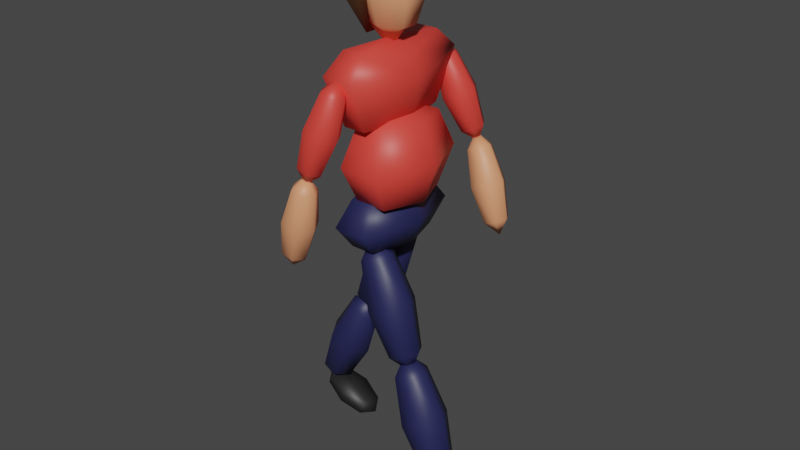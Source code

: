 # Source: People.blend  (saved by Blender 2.80.40; exported with 4.5.12 LTS)
import bpy
from mathutils import Matrix  # noqa: F401  (used for matrix-valued properties, if any)

bpy.ops.wm.read_factory_settings(use_empty=True)
scene = bpy.context.scene
scene.name = 'Scene'

# ---- collections
col_collection = bpy.data.collections.new('Collection'); scene.collection.children.link(col_collection)

# ---- materials (node trees are filled in below, after node groups)
mat_hair = bpy.data.materials.new('Hair')
mat_hair.use_transparent_shadow = False
mat_hair.roughness = 0.25
mat_skin = bpy.data.materials.new('Skin')
mat_skin.use_transparent_shadow = False
mat_skin.roughness = 0.25
mat_shirt = bpy.data.materials.new('Shirt')
mat_shirt.use_transparent_shadow = False
mat_shirt.roughness = 0.25
mat_trousers = bpy.data.materials.new('Trousers')
mat_trousers.use_transparent_shadow = False
mat_trousers.roughness = 0.25
mat_shoe = bpy.data.materials.new('Shoe')
mat_shoe.use_transparent_shadow = False
mat_shoe.roughness = 0.25

# ---- material node trees
mat_hair.use_nodes = True; mat_hair.node_tree.nodes.clear()
_N = mat_hair.node_tree.nodes; _L = mat_hair.node_tree.links
n0 = _N.new('ShaderNodeOutputMaterial'); n0.name = 'Material Output'; n0.location = (300, 300)
n1 = _N.new('ShaderNodeBsdfPrincipled'); n1.name = 'Principled BSDF'; n1.location = (10, 300)
n1.distribution = 'GGX'
n1.subsurface_method = 'BURLEY'
n1.inputs[0].default_value = (0.08714, 0.04083, 0.01489, 1.0)
n1.inputs[3].default_value = 1.45
_L.new(n1.outputs[0], n0.inputs[0])
n0.is_active_output = True
mat_skin.use_nodes = True; mat_skin.node_tree.nodes.clear()
_N = mat_skin.node_tree.nodes; _L = mat_skin.node_tree.links
n0 = _N.new('ShaderNodeOutputMaterial'); n0.name = 'Material Output'; n0.location = (300, 300)
n1 = _N.new('ShaderNodeBsdfPrincipled'); n1.name = 'Principled BSDF'; n1.location = (10, 300)
n1.distribution = 'GGX'
n1.subsurface_method = 'BURLEY'
n1.inputs[0].default_value = (0.8, 0.3243, 0.1623, 1.0)
n1.inputs[3].default_value = 1.45
_L.new(n1.outputs[0], n0.inputs[0])
n0.is_active_output = True
mat_shirt.use_nodes = True; mat_shirt.node_tree.nodes.clear()
_N = mat_shirt.node_tree.nodes; _L = mat_shirt.node_tree.links
n0 = _N.new('ShaderNodeOutputMaterial'); n0.name = 'Material Output'; n0.location = (300, 300)
n1 = _N.new('ShaderNodeBsdfPrincipled'); n1.name = 'Principled BSDF'; n1.location = (10, 300)
n1.distribution = 'GGX'
n1.subsurface_method = 'BURLEY'
n1.inputs[0].default_value = (0.8, 0.05635, 0.04274, 1.0)
n1.inputs[3].default_value = 1.45
_L.new(n1.outputs[0], n0.inputs[0])
n0.is_active_output = True
mat_trousers.use_nodes = True; mat_trousers.node_tree.nodes.clear()
_N = mat_trousers.node_tree.nodes; _L = mat_trousers.node_tree.links
n0 = _N.new('ShaderNodeOutputMaterial'); n0.name = 'Material Output'; n0.location = (300, 300)
n1 = _N.new('ShaderNodeBsdfPrincipled'); n1.name = 'Principled BSDF'; n1.location = (10, 300)
n1.distribution = 'GGX'
n1.subsurface_method = 'BURLEY'
n1.inputs[0].default_value = (0.01767, 0.01987, 0.08353, 1.0)
n1.inputs[3].default_value = 1.45
_L.new(n1.outputs[0], n0.inputs[0])
n0.is_active_output = True
mat_shoe.use_nodes = True; mat_shoe.node_tree.nodes.clear()
_N = mat_shoe.node_tree.nodes; _L = mat_shoe.node_tree.links
n0 = _N.new('ShaderNodeOutputMaterial'); n0.name = 'Material Output'; n0.location = (300, 300)
n1 = _N.new('ShaderNodeBsdfPrincipled'); n1.name = 'Principled BSDF'; n1.location = (10, 300)
n1.distribution = 'GGX'
n1.subsurface_method = 'BURLEY'
n1.inputs[0].default_value = (0.01599, 0.01599, 0.01599, 1.0)
n1.inputs[3].default_value = 1.45
_L.new(n1.outputs[0], n0.inputs[0])
n0.is_active_output = True

# ---- world
world_world = bpy.data.worlds.new('World'); scene.world = world_world
world_world.use_nodes = True; world_world.node_tree.nodes.clear()
_N = world_world.node_tree.nodes; _L = world_world.node_tree.links
n0 = _N.new('ShaderNodeOutputWorld'); n0.name = 'World Output'; n0.location = (300, 300)
n1 = _N.new('ShaderNodeBackground'); n1.name = 'Background'; n1.location = (10, 300)
n1.inputs[0].default_value = (0.05088, 0.05088, 0.05088, 1.0)
_L.new(n1.outputs[0], n0.inputs[0])
n0.is_active_output = True
world_world.color = (0.05088, 0.05088, 0.05088)
world_world.use_sun_shadow = False
world_world.sun_shadow_jitter_overblur = 0.0

# ---- meshes
me_sphere_001 = bpy.data.meshes.new('Sphere.001')
me_sphere_001.from_pydata([(-1.59e-09, 0.08273, 0.3196), (-1.59e-09, 0.117, 0.1872), (-1.59e-09, 0.08273, 0.05483), (0.09171, 0.04137, 0.3196), (0.1297, 0.0585, 0.1872), (0.09171, 0.04137, 0.05483), (0.09171, -0.04137, 0.3196), (0.1297, -0.0585, 0.1872), (0.09171, -0.04137, 0.05483), (-1.703e-08, -0.08273, 0.3196), (-2.596e-08, -0.117, 0.1872), (-1.703e-08, -0.08273, 0.05483), (-1.59e-09, -1.337e-08, -0.05198), (-1.293e-08, -1.848e-08, 0.3744), (-0.09171, -0.04137, 0.3196), (-0.1297, -0.0585, 0.1872), (-0.09171, -0.04137, 0.05483), (-0.09171, 0.04137, 0.3196), (-0.1297, 0.0585, 0.1872), (-0.09171, 0.04137, 0.05483), (0.0641, 0.1186, 0.3584), (-0.04019, 0.1677, 0.2639), (-0.1445, 0.1186, 0.1694), (0.155, 0.05928, 0.2278), (-0.03182, 0.08383, 0.202), (-0.07471, 0.05928, 0.0112), (0.155, -0.05928, 0.2278), (-0.03182, -0.08383, 0.202), (-0.07471, -0.05928, 0.0112), (0.0641, -0.1186, 0.3584), (-0.04019, -0.1677, 0.2639), (-0.1445, -0.1186, 0.1694), (-0.1636, -2.4e-08, 0.03131), (0.1327, -1.359e-08, 0.3392), (-0.01153, -0.05928, 0.3914), (-0.1429, -0.08383, 0.3268), (-0.1859, -0.05928, 0.1427), (-0.01153, 0.05928, 0.3914), (-0.1429, 0.08383, 0.3268), (-0.1859, 0.05928, 0.1427), (0.04585, -0.02068, 0.02741), (0.04585, 0.02068, 0.02741), (-1.59e-09, 0.04137, 0.02741), (-9.31e-09, -0.04137, 0.02741)], [], [(2, 1, 4, 5), (0, 13, 3), (12, 42, 41), (1, 0, 3, 4), (3, 13, 6), (12, 41, 5, 8, 40), (4, 3, 6, 7), (5, 4, 7, 8), (8, 7, 10, 11), (6, 13, 9), (12, 40, 43), (7, 6, 9, 10), (11, 10, 15, 16), (9, 13, 14), (12, 43, 11, 16), (10, 9, 14, 15), (16, 15, 18, 19), (14, 13, 17), (12, 16, 19), (15, 14, 17, 18), (19, 18, 1, 2), (17, 13, 0), (12, 19, 2, 42), (18, 17, 0, 1), (22, 21, 24, 25), (20, 33, 23), (32, 22, 25), (21, 20, 23, 24), (23, 33, 26), (32, 25, 28), (24, 23, 26, 27), (25, 24, 27, 28), (28, 27, 30, 31), (26, 33, 29), (32, 28, 31), (27, 26, 29, 30), (31, 30, 35, 36), (29, 33, 34), (32, 31, 36), (30, 29, 34, 35), (36, 35, 38, 39), (34, 33, 37), (32, 36, 39), (35, 34, 37, 38), (39, 38, 21, 22), (37, 33, 20), (32, 39, 22), (38, 37, 20, 21), (41, 42, 2, 5), (43, 40, 8, 11)])
me_sphere_001.polygons.foreach_set('use_smooth', [True] * 50)
me_sphere_001.polygons.foreach_set('material_index', [1, 1, 1, 1, 1, 1, 1, 1, 1, 1, 1, 1, 1, 1, 1, 1, 1, 1, 1, 1, 1, 1, 1, 1, 0, 0, 0, 0, 0, 0, 0, 0, 0, 0, 0, 0, 0, 0, 0, 0, 0, 0, 0, 0, 0, 0, 0, 0, 1, 1])
_uv = me_sphere_001.uv_layers.new(name='UVMap')
_uv.uv.foreach_set('vector', [0.6667, 0.25, 0.6667, 0.5, 0.5, 0.5, 0.5, 0.25, 0.6667, 0.75, 0.5833, 1.0, 0.5, 0.75, 0.5833, 0.0, 0.625, 0.125, 0.5417, 0.125, 0.6667, 0.5, 0.6667, 0.75, 0.5, 0.75, 0.5, 0.5, 0.5, 0.75, 0.4167, 1.0, 0.3333, 0.75, 0.4167, 0.0, 0.4583, 0.125, 0.5, 0.25, 0.3333, 0.25, 0.375, 0.125, 0.5, 0.5, 0.5, 0.75, 0.3333, 0.75, 0.3333, 0.5, 0.5, 0.25, 0.5, 0.5, 0.3333, 0.5, 0.3333, 0.25, 0.3333, 0.25, 0.3333, 0.5, 0.1667, 0.5, 0.1667, 0.25, 0.3333, 0.75, 0.25, 1.0, 0.1667, 0.75, 0.25, 0.0, 0.2917, 0.125, 0.2083, 0.125, 0.3333, 0.5, 0.3333, 0.75, 0.1667, 0.75, 0.1667, 0.5, 0.1667, 0.25, 0.1667, 0.5, 0.0, 0.5, 0.0, 0.25, 0.1667, 0.75, 0.08333, 1.0, 0.0, 0.75, 0.08333, 0.0, 0.125, 0.125, 0.1667, 0.25, 0.0, 0.25, 0.1667, 0.5, 0.1667, 0.75, 0.0, 0.75, 0.0, 0.5, 1.0, 0.25, 1.0, 0.5, 0.8333, 0.5, 0.8333, 0.25, 1.0, 0.75, 0.9167, 1.0, 0.8333, 0.75, 0.9167, 0.0, 1.0, 0.25, 0.8333, 0.25, 1.0, 0.5, 1.0, 0.75, 0.8333, 0.75, 0.8333, 0.5, 0.8333, 0.25, 0.8333, 0.5, 0.6667, 0.5, 0.6667, 0.25, 0.8333, 0.75, 0.75, 1.0, 0.6667, 0.75, 0.75, 0.0, 0.8333, 0.25, 0.6667, 0.25, 0.7083, 0.125, 0.8333, 0.5, 0.8333, 0.75, 0.6667, 0.75, 0.6667, 0.5, 0.6667, 0.25, 0.6667, 0.5, 0.5, 0.5, 0.5, 0.25, 0.6667, 0.75, 0.5833, 1.0, 0.5, 0.75, 0.5833, 0.0, 0.6667, 0.25, 0.5, 0.25, 0.6667, 0.5, 0.6667, 0.75, 0.5, 0.75, 0.5, 0.5, 0.5, 0.75, 0.4167, 1.0, 0.3333, 0.75, 0.4167, 0.0, 0.5, 0.25, 0.3333, 0.25, 0.5, 0.5, 0.5, 0.75, 0.3333, 0.75, 0.3333, 0.5, 0.5, 0.25, 0.5, 0.5, 0.3333, 0.5, 0.3333, 0.25, 0.3333, 0.25, 0.3333, 0.5, 0.1667, 0.5, 0.1667, 0.25, 0.3333, 0.75, 0.25, 1.0, 0.1667, 0.75, 0.25, 0.0, 0.3333, 0.25, 0.1667, 0.25, 0.3333, 0.5, 0.3333, 0.75, 0.1667, 0.75, 0.1667, 0.5, 0.1667, 0.25, 0.1667, 0.5, 0.0, 0.5, 0.0, 0.25, 0.1667, 0.75, 0.08333, 1.0, 0.0, 0.75, 0.08333, 0.0, 0.1667, 0.25, 0.0, 0.25, 0.1667, 0.5, 0.1667, 0.75, 0.0, 0.75, 0.0, 0.5, 1.0, 0.25, 1.0, 0.5, 0.8333, 0.5, 0.8333, 0.25, 1.0, 0.75, 0.9167, 1.0, 0.8333, 0.75, 0.9167, 0.0, 1.0, 0.25, 0.8333, 0.25, 1.0, 0.5, 1.0, 0.75, 0.8333, 0.75, 0.8333, 0.5, 0.8333, 0.25, 0.8333, 0.5, 0.6667, 0.5, 0.6667, 0.25, 0.8333, 0.75, 0.75, 1.0, 0.6667, 0.75, 0.75, 0.0, 0.8333, 0.25, 0.6667, 0.25, 0.8333, 0.5, 0.8333, 0.75, 0.6667, 0.75, 0.6667, 0.5, 0.5417, 0.125, 0.625, 0.125, 0.6667, 0.25, 0.5, 0.25, 0.2083, 0.125, 0.2917, 0.125, 0.3333, 0.25, 0.1667, 0.25])
me_sphere_001.materials.append(mat_hair)
me_sphere_001.materials.append(mat_skin)
me_sphere_001.use_remesh_preserve_volume = False
me_sphere_001.use_remesh_preserve_attributes = False
me_sphere_001.use_mirror_vertex_groups = False
me_sphere_001.update()
me_sphere_003 = bpy.data.meshes.new('Sphere.003')
me_sphere_003.from_pydata([(0.1487, 0.0, -0.3534), (0.1829, 0.0, -0.1872), (0.1487, 0.0, -0.02096), (0.1073, 0.1541, -0.3534), (0.1244, 0.2179, -0.1872), (0.1073, 0.1541, -0.02096), (0.02456, 0.1541, -0.3534), (0.007431, 0.2179, -0.1872), (0.02456, 0.1541, -0.02096), (-0.0168, -3.755e-08, -0.3534), (-0.05107, -5.007e-08, -0.1872), (-0.0168, -3.755e-08, -0.02096), (0.06593, -2.671e-09, 0.0479), (0.06593, -2.172e-08, -0.4223), (0.02456, -0.1541, -0.3534), (0.007431, -0.2179, -0.1872), (0.02456, -0.1541, -0.02096), (0.1073, -0.1541, -0.3534), (0.1244, -0.2179, -0.1872), (0.1073, -0.1541, -0.02096)], [], [(2, 1, 4, 5), (0, 13, 3), (12, 2, 5), (1, 0, 3, 4), (3, 13, 6), (12, 5, 8), (4, 3, 6, 7), (5, 4, 7, 8), (8, 7, 10, 11), (6, 13, 9), (12, 8, 11), (7, 6, 9, 10), (11, 10, 15, 16), (9, 13, 14), (12, 11, 16), (10, 9, 14, 15), (16, 15, 18, 19), (14, 13, 17), (12, 16, 19), (15, 14, 17, 18), (19, 18, 1, 2), (17, 13, 0), (12, 19, 2), (18, 17, 0, 1)])
me_sphere_003.polygons.foreach_set('use_smooth', [True] * 24)
_uv = me_sphere_003.uv_layers.new(name='UVMap')
_uv.uv.foreach_set('vector', [0.6667, 0.25, 0.6667, 0.5, 0.5, 0.5, 0.5, 0.25, 0.6667, 0.75, 0.5833, 1.0, 0.5, 0.75, 0.5833, 0.0, 0.6667, 0.25, 0.5, 0.25, 0.6667, 0.5, 0.6667, 0.75, 0.5, 0.75, 0.5, 0.5, 0.5, 0.75, 0.4167, 1.0, 0.3333, 0.75, 0.4167, 0.0, 0.5, 0.25, 0.3333, 0.25, 0.5, 0.5, 0.5, 0.75, 0.3333, 0.75, 0.3333, 0.5, 0.5, 0.25, 0.5, 0.5, 0.3333, 0.5, 0.3333, 0.25, 0.3333, 0.25, 0.3333, 0.5, 0.1667, 0.5, 0.1667, 0.25, 0.3333, 0.75, 0.25, 1.0, 0.1667, 0.75, 0.25, 0.0, 0.3333, 0.25, 0.1667, 0.25, 0.3333, 0.5, 0.3333, 0.75, 0.1667, 0.75, 0.1667, 0.5, 0.1667, 0.25, 0.1667, 0.5, 0.0, 0.5, 0.0, 0.25, 0.1667, 0.75, 0.08333, 1.0, 0.0, 0.75, 0.08333, 0.0, 0.1667, 0.25, 0.0, 0.25, 0.1667, 0.5, 0.1667, 0.75, 0.0, 0.75, 0.0, 0.5, 1.0, 0.25, 1.0, 0.5, 0.8333, 0.5, 0.8333, 0.25, 1.0, 0.75, 0.9167, 1.0, 0.8333, 0.75, 0.9167, 0.0, 1.0, 0.25, 0.8333, 0.25, 1.0, 0.5, 1.0, 0.75, 0.8333, 0.75, 0.8333, 0.5, 0.8333, 0.25, 0.8333, 0.5, 0.6667, 0.5, 0.6667, 0.25, 0.8333, 0.75, 0.75, 1.0, 0.6667, 0.75, 0.75, 0.0, 0.8333, 0.25, 0.6667, 0.25, 0.8333, 0.5, 0.8333, 0.75, 0.6667, 0.75, 0.6667, 0.5])
me_sphere_003.materials.append(mat_shirt)
me_sphere_003.use_remesh_preserve_volume = False
me_sphere_003.use_remesh_preserve_attributes = False
me_sphere_003.use_mirror_vertex_groups = False
me_sphere_003.update()
me_sphere_004 = bpy.data.meshes.new('Sphere.004')
me_sphere_004.from_pydata([(0.08273, 0.0, -0.2557), (0.117, 0.0, -0.1498), (0.08273, 0.0, -0.04386), (0.04137, 0.1849, -0.2557), (0.0585, 0.2615, -0.1498), (0.04137, 0.1849, -0.04386), (-0.04137, 0.1849, -0.2557), (-0.0585, 0.2615, -0.1498), (-0.04137, 0.1849, -0.04386), (-0.08273, -4.506e-08, -0.2557), (-0.117, -6.008e-08, -0.1498), (-0.08273, -4.506e-08, -0.04386), (-1.337e-08, -3.205e-09, 0.0), (1.425e-08, -2.606e-08, -0.2995), (-0.04137, -0.1849, -0.2557), (-0.0585, -0.2615, -0.1498), (-0.04137, -0.1849, -0.04386), (0.04137, -0.1849, -0.2557), (0.0585, -0.2615, -0.1498), (0.04137, -0.1849, -0.04386)], [], [(2, 1, 4, 5), (0, 13, 3), (12, 2, 5), (1, 0, 3, 4), (3, 13, 6), (12, 5, 8), (4, 3, 6, 7), (5, 4, 7, 8), (8, 7, 10, 11), (6, 13, 9), (12, 8, 11), (7, 6, 9, 10), (11, 10, 15, 16), (9, 13, 14), (12, 11, 16), (10, 9, 14, 15), (16, 15, 18, 19), (14, 13, 17), (12, 16, 19), (15, 14, 17, 18), (19, 18, 1, 2), (17, 13, 0), (12, 19, 2), (18, 17, 0, 1)])
me_sphere_004.polygons.foreach_set('use_smooth', [True] * 24)
_uv = me_sphere_004.uv_layers.new(name='UVMap')
_uv.uv.foreach_set('vector', [0.6667, 0.25, 0.6667, 0.5, 0.5, 0.5, 0.5, 0.25, 0.6667, 0.75, 0.5833, 1.0, 0.5, 0.75, 0.5833, 0.0, 0.6667, 0.25, 0.5, 0.25, 0.6667, 0.5, 0.6667, 0.75, 0.5, 0.75, 0.5, 0.5, 0.5, 0.75, 0.4167, 1.0, 0.3333, 0.75, 0.4167, 0.0, 0.5, 0.25, 0.3333, 0.25, 0.5, 0.5, 0.5, 0.75, 0.3333, 0.75, 0.3333, 0.5, 0.5, 0.25, 0.5, 0.5, 0.3333, 0.5, 0.3333, 0.25, 0.3333, 0.25, 0.3333, 0.5, 0.1667, 0.5, 0.1667, 0.25, 0.3333, 0.75, 0.25, 1.0, 0.1667, 0.75, 0.25, 0.0, 0.3333, 0.25, 0.1667, 0.25, 0.3333, 0.5, 0.3333, 0.75, 0.1667, 0.75, 0.1667, 0.5, 0.1667, 0.25, 0.1667, 0.5, 0.0, 0.5, 0.0, 0.25, 0.1667, 0.75, 0.08333, 1.0, 0.0, 0.75, 0.08333, 0.0, 0.1667, 0.25, 0.0, 0.25, 0.1667, 0.5, 0.1667, 0.75, 0.0, 0.75, 0.0, 0.5, 1.0, 0.25, 1.0, 0.5, 0.8333, 0.5, 0.8333, 0.25, 1.0, 0.75, 0.9167, 1.0, 0.8333, 0.75, 0.9167, 0.0, 1.0, 0.25, 0.8333, 0.25, 1.0, 0.5, 1.0, 0.75, 0.8333, 0.75, 0.8333, 0.5, 0.8333, 0.25, 0.8333, 0.5, 0.6667, 0.5, 0.6667, 0.25, 0.8333, 0.75, 0.75, 1.0, 0.6667, 0.75, 0.75, 0.0, 0.8333, 0.25, 0.6667, 0.25, 0.8333, 0.5, 0.8333, 0.75, 0.6667, 0.75, 0.6667, 0.5])
me_sphere_004.materials.append(mat_trousers)
me_sphere_004.use_remesh_preserve_volume = False
me_sphere_004.use_remesh_preserve_attributes = False
me_sphere_004.use_mirror_vertex_groups = False
me_sphere_004.update()
me_sphere_005 = bpy.data.meshes.new('Sphere.005')
me_sphere_005.from_pydata([(0.08273, 0.0, -0.3196), (0.117, 0.0, -0.1399), (0.08273, 0.0, -0.05483), (0.04137, 0.2201, -0.3196), (0.0585, 0.3113, -0.09604), (0.04137, 0.2201, -0.01094), (-0.04137, 0.2201, -0.3196), (-0.0585, 0.3113, -0.09604), (-0.04137, 0.2201, -0.01094), (-0.08273, -5.364e-08, -0.3196), (-0.117, -7.153e-08, -0.1399), (-0.08273, -5.364e-08, -0.05483), (-1.337e-08, -3.816e-09, 3.487e-09), (1.425e-08, -3.103e-08, -0.3744), (-0.04137, -0.2201, -0.3196), (-0.0585, -0.3113, -0.09604), (-0.04137, -0.2201, -0.01094), (0.04137, -0.2201, -0.3196), (0.0585, -0.3113, -0.09604), (0.04137, -0.2201, -0.01094)], [], [(2, 1, 4, 5), (0, 13, 3), (12, 2, 5), (1, 0, 3, 4), (3, 13, 6), (12, 5, 8), (4, 3, 6, 7), (5, 4, 7, 8), (8, 7, 10, 11), (6, 13, 9), (12, 8, 11), (7, 6, 9, 10), (11, 10, 15, 16), (9, 13, 14), (12, 11, 16), (10, 9, 14, 15), (16, 15, 18, 19), (14, 13, 17), (12, 16, 19), (15, 14, 17, 18), (19, 18, 1, 2), (17, 13, 0), (12, 19, 2), (18, 17, 0, 1)])
me_sphere_005.polygons.foreach_set('use_smooth', [True] * 24)
_uv = me_sphere_005.uv_layers.new(name='UVMap')
_uv.uv.foreach_set('vector', [0.6667, 0.25, 0.6667, 0.5, 0.5, 0.5, 0.5, 0.25, 0.6667, 0.75, 0.5833, 1.0, 0.5, 0.75, 0.5833, 0.0, 0.6667, 0.25, 0.5, 0.25, 0.6667, 0.5, 0.6667, 0.75, 0.5, 0.75, 0.5, 0.5, 0.5, 0.75, 0.4167, 1.0, 0.3333, 0.75, 0.4167, 0.0, 0.5, 0.25, 0.3333, 0.25, 0.5, 0.5, 0.5, 0.75, 0.3333, 0.75, 0.3333, 0.5, 0.5, 0.25, 0.5, 0.5, 0.3333, 0.5, 0.3333, 0.25, 0.3333, 0.25, 0.3333, 0.5, 0.1667, 0.5, 0.1667, 0.25, 0.3333, 0.75, 0.25, 1.0, 0.1667, 0.75, 0.25, 0.0, 0.3333, 0.25, 0.1667, 0.25, 0.3333, 0.5, 0.3333, 0.75, 0.1667, 0.75, 0.1667, 0.5, 0.1667, 0.25, 0.1667, 0.5, 0.0, 0.5, 0.0, 0.25, 0.1667, 0.75, 0.08333, 1.0, 0.0, 0.75, 0.08333, 0.0, 0.1667, 0.25, 0.0, 0.25, 0.1667, 0.5, 0.1667, 0.75, 0.0, 0.75, 0.0, 0.5, 1.0, 0.25, 1.0, 0.5, 0.8333, 0.5, 0.8333, 0.25, 1.0, 0.75, 0.9167, 1.0, 0.8333, 0.75, 0.9167, 0.0, 1.0, 0.25, 0.8333, 0.25, 1.0, 0.5, 1.0, 0.75, 0.8333, 0.75, 0.8333, 0.5, 0.8333, 0.25, 0.8333, 0.5, 0.6667, 0.5, 0.6667, 0.25, 0.8333, 0.75, 0.75, 1.0, 0.6667, 0.75, 0.75, 0.0, 0.8333, 0.25, 0.6667, 0.25, 0.8333, 0.5, 0.8333, 0.75, 0.6667, 0.75, 0.6667, 0.5])
me_sphere_005.materials.append(mat_shirt)
me_sphere_005.use_remesh_preserve_volume = False
me_sphere_005.use_remesh_preserve_attributes = False
me_sphere_005.use_mirror_vertex_groups = False
me_sphere_005.update()
me_sphere_006 = bpy.data.meshes.new('Sphere.006')
me_sphere_006.from_pydata([(0.05662, -3.028e-09, -0.3906), (0.08008, -3.028e-09, -0.2288), (0.05662, -3.028e-09, -0.06701), (0.02831, 0.04707, -0.3906), (0.04004, 0.06657, -0.2288), (0.02831, 0.04707, -0.06701), (-0.02831, 0.04707, -0.3906), (-0.04004, 0.06657, -0.2288), (-0.02831, 0.04707, -0.06701), (-0.05662, -1.45e-08, -0.3906), (-0.08008, -1.833e-08, -0.2288), (-0.05662, -1.45e-08, -0.06701), (-6.744e-09, -3.844e-09, 0.0), (1.216e-08, -9.664e-09, -0.4576), (-0.02831, -0.04707, -0.3906), (-0.04004, -0.06657, -0.2288), (-0.02831, -0.04707, -0.06701), (0.02831, -0.04707, -0.3906), (0.04004, -0.06657, -0.2288), (0.02831, -0.04707, -0.06701)], [], [(2, 1, 4, 5), (0, 13, 3), (12, 2, 5), (1, 0, 3, 4), (3, 13, 6), (12, 5, 8), (4, 3, 6, 7), (5, 4, 7, 8), (8, 7, 10, 11), (6, 13, 9), (12, 8, 11), (7, 6, 9, 10), (11, 10, 15, 16), (9, 13, 14), (12, 11, 16), (10, 9, 14, 15), (16, 15, 18, 19), (14, 13, 17), (12, 16, 19), (15, 14, 17, 18), (19, 18, 1, 2), (17, 13, 0), (12, 19, 2), (18, 17, 0, 1)])
me_sphere_006.polygons.foreach_set('use_smooth', [True] * 24)
_uv = me_sphere_006.uv_layers.new(name='UVMap')
_uv.uv.foreach_set('vector', [0.6667, 0.25, 0.6667, 0.5, 0.5, 0.5, 0.5, 0.25, 0.6667, 0.75, 0.5833, 1.0, 0.5, 0.75, 0.5833, 0.0, 0.6667, 0.25, 0.5, 0.25, 0.6667, 0.5, 0.6667, 0.75, 0.5, 0.75, 0.5, 0.5, 0.5, 0.75, 0.4167, 1.0, 0.3333, 0.75, 0.4167, 0.0, 0.5, 0.25, 0.3333, 0.25, 0.5, 0.5, 0.5, 0.75, 0.3333, 0.75, 0.3333, 0.5, 0.5, 0.25, 0.5, 0.5, 0.3333, 0.5, 0.3333, 0.25, 0.3333, 0.25, 0.3333, 0.5, 0.1667, 0.5, 0.1667, 0.25, 0.3333, 0.75, 0.25, 1.0, 0.1667, 0.75, 0.25, 0.0, 0.3333, 0.25, 0.1667, 0.25, 0.3333, 0.5, 0.3333, 0.75, 0.1667, 0.75, 0.1667, 0.5, 0.1667, 0.25, 0.1667, 0.5, 0.0, 0.5, 0.0, 0.25, 0.1667, 0.75, 0.08333, 1.0, 0.0, 0.75, 0.08333, 0.0, 0.1667, 0.25, 0.0, 0.25, 0.1667, 0.5, 0.1667, 0.75, 0.0, 0.75, 0.0, 0.5, 1.0, 0.25, 1.0, 0.5, 0.8333, 0.5, 0.8333, 0.25, 1.0, 0.75, 0.9167, 1.0, 0.8333, 0.75, 0.9167, 0.0, 1.0, 0.25, 0.8333, 0.25, 1.0, 0.5, 1.0, 0.75, 0.8333, 0.75, 0.8333, 0.5, 0.8333, 0.25, 0.8333, 0.5, 0.6667, 0.5, 0.6667, 0.25, 0.8333, 0.75, 0.75, 1.0, 0.6667, 0.75, 0.75, 0.0, 0.8333, 0.25, 0.6667, 0.25, 0.8333, 0.5, 0.8333, 0.75, 0.6667, 0.75, 0.6667, 0.5])
me_sphere_006.materials.append(mat_shirt)
me_sphere_006.use_remesh_preserve_volume = False
me_sphere_006.use_remesh_preserve_attributes = False
me_sphere_006.use_mirror_vertex_groups = False
me_sphere_006.update()
me_sphere_007 = bpy.data.meshes.new('Sphere.007')
me_sphere_007.from_pydata([(0.05662, -3.028e-09, -0.3906), (0.08008, -3.028e-09, -0.2288), (0.05662, -3.028e-09, -0.06701), (0.02831, 0.04707, -0.3906), (0.04004, 0.06657, -0.2288), (0.02831, 0.04707, -0.06701), (-0.02831, 0.04707, -0.3906), (-0.04004, 0.06657, -0.2288), (-0.02831, 0.04707, -0.06701), (-0.05662, -1.45e-08, -0.3906), (-0.08008, -1.833e-08, -0.2288), (-0.05662, -1.45e-08, -0.06701), (-6.744e-09, -3.844e-09, 0.0), (1.216e-08, -9.664e-09, -0.4576), (-0.02831, -0.04707, -0.3906), (-0.04004, -0.06657, -0.2288), (-0.02831, -0.04707, -0.06701), (0.02831, -0.04707, -0.3906), (0.04004, -0.06657, -0.2288), (0.02831, -0.04707, -0.06701)], [], [(2, 1, 4, 5), (0, 13, 3), (12, 2, 5), (1, 0, 3, 4), (3, 13, 6), (12, 5, 8), (4, 3, 6, 7), (5, 4, 7, 8), (8, 7, 10, 11), (6, 13, 9), (12, 8, 11), (7, 6, 9, 10), (11, 10, 15, 16), (9, 13, 14), (12, 11, 16), (10, 9, 14, 15), (16, 15, 18, 19), (14, 13, 17), (12, 16, 19), (15, 14, 17, 18), (19, 18, 1, 2), (17, 13, 0), (12, 19, 2), (18, 17, 0, 1)])
me_sphere_007.polygons.foreach_set('use_smooth', [True] * 24)
_uv = me_sphere_007.uv_layers.new(name='UVMap')
_uv.uv.foreach_set('vector', [0.6667, 0.25, 0.6667, 0.5, 0.5, 0.5, 0.5, 0.25, 0.6667, 0.75, 0.5833, 1.0, 0.5, 0.75, 0.5833, 0.0, 0.6667, 0.25, 0.5, 0.25, 0.6667, 0.5, 0.6667, 0.75, 0.5, 0.75, 0.5, 0.5, 0.5, 0.75, 0.4167, 1.0, 0.3333, 0.75, 0.4167, 0.0, 0.5, 0.25, 0.3333, 0.25, 0.5, 0.5, 0.5, 0.75, 0.3333, 0.75, 0.3333, 0.5, 0.5, 0.25, 0.5, 0.5, 0.3333, 0.5, 0.3333, 0.25, 0.3333, 0.25, 0.3333, 0.5, 0.1667, 0.5, 0.1667, 0.25, 0.3333, 0.75, 0.25, 1.0, 0.1667, 0.75, 0.25, 0.0, 0.3333, 0.25, 0.1667, 0.25, 0.3333, 0.5, 0.3333, 0.75, 0.1667, 0.75, 0.1667, 0.5, 0.1667, 0.25, 0.1667, 0.5, 0.0, 0.5, 0.0, 0.25, 0.1667, 0.75, 0.08333, 1.0, 0.0, 0.75, 0.08333, 0.0, 0.1667, 0.25, 0.0, 0.25, 0.1667, 0.5, 0.1667, 0.75, 0.0, 0.75, 0.0, 0.5, 1.0, 0.25, 1.0, 0.5, 0.8333, 0.5, 0.8333, 0.25, 1.0, 0.75, 0.9167, 1.0, 0.8333, 0.75, 0.9167, 0.0, 1.0, 0.25, 0.8333, 0.25, 1.0, 0.5, 1.0, 0.75, 0.8333, 0.75, 0.8333, 0.5, 0.8333, 0.25, 0.8333, 0.5, 0.6667, 0.5, 0.6667, 0.25, 0.8333, 0.75, 0.75, 1.0, 0.6667, 0.75, 0.75, 0.0, 0.8333, 0.25, 0.6667, 0.25, 0.8333, 0.5, 0.8333, 0.75, 0.6667, 0.75, 0.6667, 0.5])
me_sphere_007.materials.append(mat_skin)
me_sphere_007.use_remesh_preserve_volume = False
me_sphere_007.use_remesh_preserve_attributes = False
me_sphere_007.use_mirror_vertex_groups = False
me_sphere_007.update()
me_sphere_008 = bpy.data.meshes.new('Sphere.008')
me_sphere_008.from_pydata([(0.07927, -4.239e-09, -0.5468), (0.1121, -4.239e-09, -0.3203), (0.07927, -4.239e-09, -0.09381), (0.03964, 0.0659, -0.5468), (0.05605, 0.0932, -0.3203), (0.03964, 0.0659, -0.09381), (-0.03964, 0.0659, -0.5468), (-0.05605, 0.0932, -0.3203), (-0.03964, 0.0659, -0.09381), (-0.07927, -2.03e-08, -0.5468), (-0.1121, -2.566e-08, -0.3203), (-0.07927, -2.03e-08, -0.09381), (-9.442e-09, -5.381e-09, 0.0), (1.702e-08, -1.353e-08, -0.6406), (-0.03964, -0.0659, -0.5468), (-0.05605, -0.0932, -0.3203), (-0.03964, -0.0659, -0.09381), (0.03964, -0.0659, -0.5468), (0.05605, -0.0932, -0.3203), (0.03964, -0.0659, -0.09381)], [], [(2, 1, 4, 5), (0, 13, 3), (12, 2, 5), (1, 0, 3, 4), (3, 13, 6), (12, 5, 8), (4, 3, 6, 7), (5, 4, 7, 8), (8, 7, 10, 11), (6, 13, 9), (12, 8, 11), (7, 6, 9, 10), (11, 10, 15, 16), (9, 13, 14), (12, 11, 16), (10, 9, 14, 15), (16, 15, 18, 19), (14, 13, 17), (12, 16, 19), (15, 14, 17, 18), (19, 18, 1, 2), (17, 13, 0), (12, 19, 2), (18, 17, 0, 1)])
me_sphere_008.polygons.foreach_set('use_smooth', [True] * 24)
_uv = me_sphere_008.uv_layers.new(name='UVMap')
_uv.uv.foreach_set('vector', [0.6667, 0.25, 0.6667, 0.5, 0.5, 0.5, 0.5, 0.25, 0.6667, 0.75, 0.5833, 1.0, 0.5, 0.75, 0.5833, 0.0, 0.6667, 0.25, 0.5, 0.25, 0.6667, 0.5, 0.6667, 0.75, 0.5, 0.75, 0.5, 0.5, 0.5, 0.75, 0.4167, 1.0, 0.3333, 0.75, 0.4167, 0.0, 0.5, 0.25, 0.3333, 0.25, 0.5, 0.5, 0.5, 0.75, 0.3333, 0.75, 0.3333, 0.5, 0.5, 0.25, 0.5, 0.5, 0.3333, 0.5, 0.3333, 0.25, 0.3333, 0.25, 0.3333, 0.5, 0.1667, 0.5, 0.1667, 0.25, 0.3333, 0.75, 0.25, 1.0, 0.1667, 0.75, 0.25, 0.0, 0.3333, 0.25, 0.1667, 0.25, 0.3333, 0.5, 0.3333, 0.75, 0.1667, 0.75, 0.1667, 0.5, 0.1667, 0.25, 0.1667, 0.5, 0.0, 0.5, 0.0, 0.25, 0.1667, 0.75, 0.08333, 1.0, 0.0, 0.75, 0.08333, 0.0, 0.1667, 0.25, 0.0, 0.25, 0.1667, 0.5, 0.1667, 0.75, 0.0, 0.75, 0.0, 0.5, 1.0, 0.25, 1.0, 0.5, 0.8333, 0.5, 0.8333, 0.25, 1.0, 0.75, 0.9167, 1.0, 0.8333, 0.75, 0.9167, 0.0, 1.0, 0.25, 0.8333, 0.25, 1.0, 0.5, 1.0, 0.75, 0.8333, 0.75, 0.8333, 0.5, 0.8333, 0.25, 0.8333, 0.5, 0.6667, 0.5, 0.6667, 0.25, 0.8333, 0.75, 0.75, 1.0, 0.6667, 0.75, 0.75, 0.0, 0.8333, 0.25, 0.6667, 0.25, 0.8333, 0.5, 0.8333, 0.75, 0.6667, 0.75, 0.6667, 0.5])
me_sphere_008.materials.append(mat_trousers)
me_sphere_008.use_remesh_preserve_volume = False
me_sphere_008.use_remesh_preserve_attributes = False
me_sphere_008.use_mirror_vertex_groups = False
me_sphere_008.update()
me_sphere_009 = bpy.data.meshes.new('Sphere.009')
me_sphere_009.from_pydata([(0.07927, -4.239e-09, -0.5468), (0.1121, -4.239e-09, -0.3203), (0.07927, -4.239e-09, -0.09381), (0.03964, 0.0659, -0.5468), (0.05605, 0.0932, -0.3203), (0.03964, 0.0659, -0.09381), (-0.03964, 0.0659, -0.5468), (-0.05605, 0.0932, -0.3203), (-0.03964, 0.0659, -0.09381), (-0.07927, -2.03e-08, -0.5468), (-0.1121, -2.566e-08, -0.3203), (-0.07927, -2.03e-08, -0.09381), (-9.442e-09, -5.381e-09, 0.0), (1.702e-08, -1.353e-08, -0.6406), (-0.03964, -0.0659, -0.5468), (-0.05605, -0.0932, -0.3203), (-0.03964, -0.0659, -0.09381), (0.03964, -0.0659, -0.5468), (0.05605, -0.0932, -0.3203), (0.03964, -0.0659, -0.09381)], [], [(2, 1, 4, 5), (0, 13, 3), (12, 2, 5), (1, 0, 3, 4), (3, 13, 6), (12, 5, 8), (4, 3, 6, 7), (5, 4, 7, 8), (8, 7, 10, 11), (6, 13, 9), (12, 8, 11), (7, 6, 9, 10), (11, 10, 15, 16), (9, 13, 14), (12, 11, 16), (10, 9, 14, 15), (16, 15, 18, 19), (14, 13, 17), (12, 16, 19), (15, 14, 17, 18), (19, 18, 1, 2), (17, 13, 0), (12, 19, 2), (18, 17, 0, 1)])
me_sphere_009.polygons.foreach_set('use_smooth', [True] * 24)
_uv = me_sphere_009.uv_layers.new(name='UVMap')
_uv.uv.foreach_set('vector', [0.6667, 0.25, 0.6667, 0.5, 0.5, 0.5, 0.5, 0.25, 0.6667, 0.75, 0.5833, 1.0, 0.5, 0.75, 0.5833, 0.0, 0.6667, 0.25, 0.5, 0.25, 0.6667, 0.5, 0.6667, 0.75, 0.5, 0.75, 0.5, 0.5, 0.5, 0.75, 0.4167, 1.0, 0.3333, 0.75, 0.4167, 0.0, 0.5, 0.25, 0.3333, 0.25, 0.5, 0.5, 0.5, 0.75, 0.3333, 0.75, 0.3333, 0.5, 0.5, 0.25, 0.5, 0.5, 0.3333, 0.5, 0.3333, 0.25, 0.3333, 0.25, 0.3333, 0.5, 0.1667, 0.5, 0.1667, 0.25, 0.3333, 0.75, 0.25, 1.0, 0.1667, 0.75, 0.25, 0.0, 0.3333, 0.25, 0.1667, 0.25, 0.3333, 0.5, 0.3333, 0.75, 0.1667, 0.75, 0.1667, 0.5, 0.1667, 0.25, 0.1667, 0.5, 0.0, 0.5, 0.0, 0.25, 0.1667, 0.75, 0.08333, 1.0, 0.0, 0.75, 0.08333, 0.0, 0.1667, 0.25, 0.0, 0.25, 0.1667, 0.5, 0.1667, 0.75, 0.0, 0.75, 0.0, 0.5, 1.0, 0.25, 1.0, 0.5, 0.8333, 0.5, 0.8333, 0.25, 1.0, 0.75, 0.9167, 1.0, 0.8333, 0.75, 0.9167, 0.0, 1.0, 0.25, 0.8333, 0.25, 1.0, 0.5, 1.0, 0.75, 0.8333, 0.75, 0.8333, 0.5, 0.8333, 0.25, 0.8333, 0.5, 0.6667, 0.5, 0.6667, 0.25, 0.8333, 0.75, 0.75, 1.0, 0.6667, 0.75, 0.75, 0.0, 0.8333, 0.25, 0.6667, 0.25, 0.8333, 0.5, 0.8333, 0.75, 0.6667, 0.75, 0.6667, 0.5])
me_sphere_009.materials.append(mat_trousers)
me_sphere_009.use_remesh_preserve_volume = False
me_sphere_009.use_remesh_preserve_attributes = False
me_sphere_009.use_mirror_vertex_groups = False
me_sphere_009.update()
me_sphere_010 = bpy.data.meshes.new('Sphere.010')
me_sphere_010.from_pydata([(0.07927, -2.332e-08, -0.5468), (0.1121, 1.301e-09, -0.3203), (0.07927, 2.592e-08, -0.09381), (0.03964, 0.1192, -0.5468), (0.05605, 0.1686, -0.3203), (0.03964, 0.1192, -0.09381), (-0.03964, 0.1192, -0.5468), (-0.05605, 0.1686, -0.3203), (-0.03964, 0.1192, -0.09381), (-0.07927, -5.237e-08, -0.5468), (-0.1121, -3.744e-08, -0.3203), (-0.07927, -3.138e-09, -0.09381), (-9.442e-09, 3.405e-08, 2.98e-08), (1.702e-08, -5.032e-08, -0.6406), (-0.03964, -0.1192, -0.5468), (-0.05605, -0.1686, -0.3203), (-0.03964, -0.1192, -0.09381), (0.03964, -0.1192, -0.5468), (0.05605, -0.1686, -0.3203), (0.03964, -0.1192, -0.09381)], [], [(2, 1, 4, 5), (0, 13, 3), (12, 2, 5), (1, 0, 3, 4), (3, 13, 6), (12, 5, 8), (4, 3, 6, 7), (5, 4, 7, 8), (8, 7, 10, 11), (6, 13, 9), (12, 8, 11), (7, 6, 9, 10), (11, 10, 15, 16), (9, 13, 14), (12, 11, 16), (10, 9, 14, 15), (16, 15, 18, 19), (14, 13, 17), (12, 16, 19), (15, 14, 17, 18), (19, 18, 1, 2), (17, 13, 0), (12, 19, 2), (18, 17, 0, 1)])
me_sphere_010.polygons.foreach_set('use_smooth', [True] * 24)
_uv = me_sphere_010.uv_layers.new(name='UVMap')
_uv.uv.foreach_set('vector', [0.6667, 0.25, 0.6667, 0.5, 0.5, 0.5, 0.5, 0.25, 0.6667, 0.75, 0.5833, 1.0, 0.5, 0.75, 0.5833, 0.0, 0.6667, 0.25, 0.5, 0.25, 0.6667, 0.5, 0.6667, 0.75, 0.5, 0.75, 0.5, 0.5, 0.5, 0.75, 0.4167, 1.0, 0.3333, 0.75, 0.4167, 0.0, 0.5, 0.25, 0.3333, 0.25, 0.5, 0.5, 0.5, 0.75, 0.3333, 0.75, 0.3333, 0.5, 0.5, 0.25, 0.5, 0.5, 0.3333, 0.5, 0.3333, 0.25, 0.3333, 0.25, 0.3333, 0.5, 0.1667, 0.5, 0.1667, 0.25, 0.3333, 0.75, 0.25, 1.0, 0.1667, 0.75, 0.25, 0.0, 0.3333, 0.25, 0.1667, 0.25, 0.3333, 0.5, 0.3333, 0.75, 0.1667, 0.75, 0.1667, 0.5, 0.1667, 0.25, 0.1667, 0.5, 0.0, 0.5, 0.0, 0.25, 0.1667, 0.75, 0.08333, 1.0, 0.0, 0.75, 0.08333, 0.0, 0.1667, 0.25, 0.0, 0.25, 0.1667, 0.5, 0.1667, 0.75, 0.0, 0.75, 0.0, 0.5, 1.0, 0.25, 1.0, 0.5, 0.8333, 0.5, 0.8333, 0.25, 1.0, 0.75, 0.9167, 1.0, 0.8333, 0.75, 0.9167, 0.0, 1.0, 0.25, 0.8333, 0.25, 1.0, 0.5, 1.0, 0.75, 0.8333, 0.75, 0.8333, 0.5, 0.8333, 0.25, 0.8333, 0.5, 0.6667, 0.5, 0.6667, 0.25, 0.8333, 0.75, 0.75, 1.0, 0.6667, 0.75, 0.75, 0.0, 0.8333, 0.25, 0.6667, 0.25, 0.8333, 0.5, 0.8333, 0.75, 0.6667, 0.75, 0.6667, 0.5])
me_sphere_010.materials.append(mat_shoe)
me_sphere_010.use_remesh_preserve_volume = False
me_sphere_010.use_remesh_preserve_attributes = False
me_sphere_010.use_mirror_vertex_groups = False
me_sphere_010.update()

# ---- objects
ob_head = bpy.data.objects.new('Head', me_sphere_001)
ob_lowertorso = bpy.data.objects.new('LowerTorso', me_sphere_003)
ob_hips = bpy.data.objects.new('Hips', me_sphere_004)
ob_uppertorso = bpy.data.objects.new('UpperTorso', me_sphere_005)
ob_leftarmupper = bpy.data.objects.new('LeftArmUpper', me_sphere_006)
ob_leftarmlower = bpy.data.objects.new('LeftArmLower', me_sphere_007)
ob_rightarmupper = bpy.data.objects.new('RightArmUpper', me_sphere_006)
ob_rightarmlower = bpy.data.objects.new('RightArmLower', me_sphere_007)
ob_leftlegupper = bpy.data.objects.new('LeftLegUpper', me_sphere_008)
ob_rightlegupper = bpy.data.objects.new('RightLegUpper', me_sphere_008)
ob_leftleglower = bpy.data.objects.new('LeftLegLower', me_sphere_009)
ob_rightleglower = bpy.data.objects.new('RightLegLower', me_sphere_009)
ob_leftfoot = bpy.data.objects.new('LeftFoot', me_sphere_010)
ob_rightfoot = bpy.data.objects.new('RightFoot', me_sphere_010)

# ---- transforms, parenting, visibility, modifiers, constraints
ob_head.parent = ob_uppertorso
ob_head.matrix_parent_inverse = Matrix(((1.064, -0.0, 0.0, 3.965e-09), (-0.0, 1.299, -0.0, 0.0), (0.0, 0.0, 1.299, -1.971), (-0.0, 0.0, -0.0, 1.0)))
ob_head.location = (0.0, 0.0, 1.518)
ob_head.scale = (0.77, 0.77, 0.77)
ob_head.lineart.crease_threshold = 0.0
ob_lowertorso.parent = ob_hips
ob_lowertorso.matrix_parent_inverse = Matrix(((0.986, -0.0, 0.0, -0.0), (-0.0, 1.299, -0.0, 0.0), (0.0, -0.0, 1.299, -1.371), (-0.0, 0.0, -0.0, 1.0)))
ob_lowertorso.location = (-0.0539, 0.0, 1.287)
ob_lowertorso.scale = (1.245, 0.8575, 0.77)
ob_lowertorso.lineart.crease_threshold = 0.0
ob_hips.location = (0.0, 0.0, 1.056)
ob_hips.scale = (1.014, 0.77, 0.77)
ob_hips.lineart.crease_threshold = 0.0
ob_uppertorso.parent = ob_lowertorso
ob_uppertorso.matrix_parent_inverse = Matrix(((0.8035, -0.0, 0.0, 0.04331), (-0.0, 1.166, -0.0, 0.0), (0.0, 0.0, 1.299, -1.671), (-0.0, 0.0, -0.0, 1.0)))
ob_uppertorso.location = (0.0, 0.0, 1.518)
ob_uppertorso.scale = (0.9394, 0.77, 0.77)
ob_uppertorso.lineart.crease_threshold = 0.0
ob_leftarmupper.parent = ob_uppertorso
ob_leftarmupper.matrix_parent_inverse = Matrix(((1.064, -0.0, 0.0, -0.0), (-0.0, 1.299, -0.0, 0.0), (0.0, -0.0, 1.299, -1.971), (-0.0, 0.0, -0.0, 1.0)))
ob_leftarmupper.location = (1.328e-17, -0.2323, 1.447)
ob_leftarmupper.rotation_euler = (-0.1745, 0.2618, 2.891e-08)
ob_leftarmupper.scale = (0.77, 0.77, 0.77)
ob_leftarmupper.lineart.crease_threshold = 0.0
ob_leftarmlower.parent = ob_leftarmupper
ob_leftarmlower.matrix_parent_inverse = Matrix(((1.299, 9.826e-18, 7.464e-17, -1.229e-16), (9.826e-18, 1.254, -0.3361, 0.7778), (-7.464e-17, 0.3361, 1.254, -1.737), (-0.0, -0.0, -0.0, 1.0)))
ob_leftarmlower.location = (-5.53e-17, -0.3212, 1.138)
ob_leftarmlower.rotation_euler = (-0.04582, -1.017e-17, 2.33e-19)
ob_leftarmlower.scale = (0.77, 0.77, 0.77)
ob_leftarmlower.lineart.crease_threshold = 0.0
ob_rightarmupper.parent = ob_uppertorso
ob_rightarmupper.matrix_parent_inverse = Matrix(((1.064, -0.0, 0.0, -0.0), (-0.0, 1.299, -0.0, 0.0), (0.0, -0.0, 1.299, -1.971), (-0.0, 0.0, -0.0, 1.0)))
ob_rightarmupper.location = (-2.031e-08, 0.2323, 1.447)
ob_rightarmupper.rotation_euler = (-0.1745, 0.3491, -3.142)
ob_rightarmupper.scale = (0.77, 0.77, 0.77)
ob_rightarmupper.lineart.crease_threshold = 0.0
ob_rightarmlower.parent = ob_rightarmupper
ob_rightarmlower.matrix_parent_inverse = Matrix(((-1.299, -4.232e-07, 7.782e-15, 7.193e-08), (4.088e-07, -1.254, -0.3361, 0.7778), (1.095e-07, -0.3361, 1.254, -1.737), (-0.0, 0.0, -0.0, 1.0)))
ob_rightarmlower.location = (-2.808e-08, 0.3212, 1.138)
ob_rightarmlower.rotation_euler = (-0.04582, -2.546e-16, -3.142)
ob_rightarmlower.scale = (0.77, 0.77, 0.77)
ob_rightarmlower.lineart.crease_threshold = 0.0
ob_leftlegupper.parent = ob_hips
ob_leftlegupper.matrix_parent_inverse = Matrix(((0.986, -0.0, 0.0, -0.0), (-0.0, 1.299, -0.0, 0.0), (0.0, -0.0, 1.299, -1.371), (-0.0, 0.0, -0.0, 1.0)))
ob_leftlegupper.location = (3.573e-17, -0.0988, 0.8942)
ob_leftlegupper.rotation_euler = (-4.028e-08, -0.3491, 9.408e-08)
ob_leftlegupper.scale = (0.7422, 0.7422, 0.7422)
ob_leftlegupper.lineart.crease_threshold = 0.0
ob_rightlegupper.parent = ob_hips
ob_rightlegupper.matrix_parent_inverse = Matrix(((0.986, -0.0, 0.0, -0.0), (-0.0, 1.299, -0.0, 0.0), (0.0, -0.0, 1.299, -1.371), (-0.0, 0.0, -0.0, 1.0)))
ob_rightlegupper.location = (3.573e-17, 0.095, 0.8942)
ob_rightlegupper.rotation_euler = (7.654e-08, 0.4363, 2.109e-07)
ob_rightlegupper.scale = (0.7422, 0.7422, 0.7422)
ob_rightlegupper.lineart.crease_threshold = 0.0
ob_leftleglower.parent = ob_leftlegupper
ob_leftleglower.matrix_parent_inverse = Matrix(((1.347, 6.687e-24, -0.0, -4.814e-17), (-6.687e-24, 1.347, 0.0, 0.1331), (-0.0, -0.0, 1.347, -1.205), (-0.0, 0.0, -0.0, 1.0)))
ob_leftleglower.location = (3.573e-17, -0.0988, 0.4886)
ob_leftleglower.scale = (0.7422, 0.7422, 0.7422)
ob_leftleglower.lineart.crease_threshold = 0.0
ob_rightleglower.parent = ob_rightlegupper
ob_rightleglower.matrix_parent_inverse = Matrix(((1.347, 6.687e-24, 0.0, -4.814e-17), (-6.687e-24, 1.347, -0.0, -0.128), (0.0, -0.0, 1.347, -1.205), (-0.0, 0.0, -0.0, 1.0)))
ob_rightleglower.location = (3.573e-17, 0.095, 0.4886)
ob_rightleglower.scale = (0.7422, 0.7422, 0.7422)
ob_rightleglower.lineart.crease_threshold = 0.0
ob_leftfoot.parent = ob_leftleglower
ob_leftfoot.matrix_parent_inverse = Matrix(((1.347, 6.687e-24, -0.0, -4.814e-17), (-6.687e-24, 1.347, 0.0, 0.1331), (-0.0, -0.0, 1.347, -0.6583), (-0.0, 0.0, -0.0, 1.0)))
ob_leftfoot.location = (-0.01768, -0.0988, 0.0359)
ob_leftfoot.rotation_euler = (-1.344e-07, -1.571, 0.0)
ob_leftfoot.scale = (0.3711, 0.3711, 0.3711)
ob_leftfoot.lineart.crease_threshold = 0.0
ob_rightfoot.parent = ob_rightleglower
ob_rightfoot.matrix_parent_inverse = Matrix(((1.347, 6.687e-24, 0.0, -4.814e-17), (-6.687e-24, 1.347, -0.0, -0.128), (0.0, -0.0, 1.347, -0.6583), (-0.0, 0.0, -0.0, 1.0)))
ob_rightfoot.location = (-0.01768, 0.095, 0.0359)
ob_rightfoot.rotation_euler = (-1.344e-07, -1.571, 0.0)
ob_rightfoot.scale = (0.3711, 0.3711, 0.3711)
ob_rightfoot.lineart.crease_threshold = 0.0

# ---- collection membership
col_collection.objects.link(ob_head)
col_collection.objects.link(ob_lowertorso)
col_collection.objects.link(ob_hips)
col_collection.objects.link(ob_uppertorso)
col_collection.objects.link(ob_leftarmupper)
col_collection.objects.link(ob_leftarmlower)
col_collection.objects.link(ob_rightarmupper)
col_collection.objects.link(ob_rightarmlower)
col_collection.objects.link(ob_leftlegupper)
col_collection.objects.link(ob_rightlegupper)
col_collection.objects.link(ob_leftleglower)
col_collection.objects.link(ob_rightleglower)
col_collection.objects.link(ob_leftfoot)
col_collection.objects.link(ob_rightfoot)

# ---- scene / render settings (as saved in the file)
scene.frame_start = 1; scene.frame_end = 20; scene.frame_set(0)
scene.render.engine = 'BLENDER_EEVEE_NEXT'
scene.render.motion_blur_shutter = 1.0
scene.cycles.use_denoising = False
scene.cycles.samples = 128
scene.cycles.sampling_pattern = 'TABULATED_SOBOL'
scene.cycles.use_adaptive_sampling = False
scene.cycles.use_light_tree = False
scene.view_settings.view_transform = 'Filmic'
bpy.context.view_layer.update()

# ---- added for rendering (the .blend has no active camera and no usable light): camera, sun
cam_auto = bpy.data.cameras.new('AutoCamera')
cam_auto.lens = 50.0
cam_auto.sensor_width = 36.0
cam_auto.clip_end = 1000.0
ob_auto_camera = bpy.data.objects.new('AutoCamera', cam_auto)
scene.collection.objects.link(ob_auto_camera)
ob_auto_camera.location = (2.05314, -2.42369, 2.51828)
ob_auto_camera.rotation_euler = (1.09748, -7.21219e-08, 0.694738)
scene.camera = ob_auto_camera
light_auto_sun = bpy.data.lights.new('AutoSun', 'SUN')
light_auto_sun.energy = 3.0
light_auto_sun.angle = 0.0523599
ob_auto_sun = bpy.data.objects.new('AutoSun', light_auto_sun)
scene.collection.objects.link(ob_auto_sun)
ob_auto_sun.rotation_euler = (0.872665, 0.174533, 0.523599)
bpy.context.view_layer.update()
